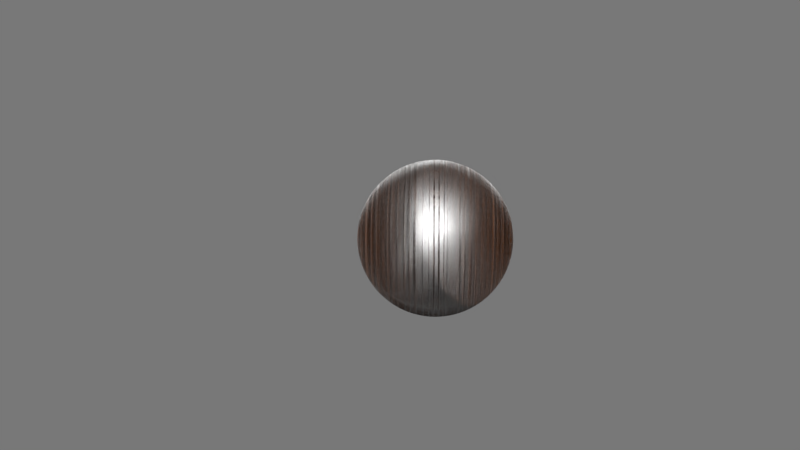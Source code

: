 # Source: Procedural_Wood.blend  (saved by Blender 2.81.16; exported with 4.5.12 LTS)
import bpy
from mathutils import Matrix  # noqa: F401  (used for matrix-valued properties, if any)

bpy.ops.wm.read_factory_settings(use_empty=True)
scene = bpy.context.scene
scene.name = 'Scene'

# ---- collections
col_collection_1 = bpy.data.collections.new('Collection 1'); scene.collection.children.link(col_collection_1)

# ---- materials (node trees are filled in below, after node groups)
mat_wood = bpy.data.materials.new('Wood')
mat_wood.alpha_threshold = 0.0
mat_wood.preview_render_type = 'FLAT'
mat_wood.roughness = 0.5

# ---- node groups
ng_displacement__straight_grain = bpy.data.node_groups.new('Displacement- Straight Grain', 'ShaderNodeTree')
_s = ng_displacement__straight_grain.interface.new_socket(name='Color', in_out='OUTPUT', socket_type='NodeSocketColor')
_s.default_value = (0.0, 0.0, 0.0, 0.0)
_s = ng_displacement__straight_grain.interface.new_socket(name='Scale 1', in_out='INPUT', socket_type='NodeSocketVector')
_s.subtype = 'XYZ'
_s.default_value = (2.5, 0.01, 0.0)
_s = ng_displacement__straight_grain.interface.new_socket(name='Noise 1 Scale', in_out='INPUT', socket_type='NodeSocketFloat')
_s.default_value = 2.0
_s.min_value = -1000.0
_s.max_value = 1000.0
_s = ng_displacement__straight_grain.interface.new_socket(name='Noise 1 Detail', in_out='INPUT', socket_type='NodeSocketFloat')
_s.default_value = 1.8
_s.min_value = 0.0
_s.max_value = 16.0
_s = ng_displacement__straight_grain.interface.new_socket(name='Noise 1 Distortion', in_out='INPUT', socket_type='NodeSocketFloat')
_s.default_value = 10.4
_s.min_value = -1000.0
_s.max_value = 1000.0
_s = ng_displacement__straight_grain.interface.new_socket(name='Invert 1 Fac', in_out='INPUT', socket_type='NodeSocketFloat')
_s.subtype = 'FACTOR'
_s.default_value = 1.0
_s.min_value = 0.0
_s.max_value = 1.0
_s = ng_displacement__straight_grain.interface.new_socket(name='Bright', in_out='INPUT', socket_type='NodeSocketFloat')
_s.min_value = -100.0
_s.max_value = 100.0
_s = ng_displacement__straight_grain.interface.new_socket(name='Contrast', in_out='INPUT', socket_type='NodeSocketFloat')
_s.default_value = 50.0
_s.min_value = -100.0
_s.max_value = 100.0
_s = ng_displacement__straight_grain.interface.new_socket(name='Fac', in_out='INPUT', socket_type='NodeSocketFloat')
_s.subtype = 'FACTOR'
_s.default_value = 0.5
_s.min_value = 0.0
_s.max_value = 1.0
_s = ng_displacement__straight_grain.interface.new_socket(name='Scale', in_out='INPUT', socket_type='NodeSocketVector')
_s.subtype = 'XYZ'
_s.default_value = (33.5, 0.5, -4.4)
_s = ng_displacement__straight_grain.interface.new_socket(name='Scale', in_out='INPUT', socket_type='NodeSocketVector')
_s.subtype = 'XYZ'
_s.default_value = (4.5, 0.5, 0.0)
_s = ng_displacement__straight_grain.interface.new_socket(name='Scale', in_out='INPUT', socket_type='NodeSocketFloat')
_s.default_value = 6.0
_s.min_value = -1000.0
_s.max_value = 1000.0
_s = ng_displacement__straight_grain.interface.new_socket(name='Detail', in_out='INPUT', socket_type='NodeSocketFloat')
_s.default_value = 2.0
_s.min_value = 0.0
_s.max_value = 16.0
_s = ng_displacement__straight_grain.interface.new_socket(name='Distortion', in_out='INPUT', socket_type='NodeSocketFloat')
_s.default_value = 2.9
_s.min_value = -1000.0
_s.max_value = 1000.0
_s = ng_displacement__straight_grain.interface.new_socket(name='Scale', in_out='INPUT', socket_type='NodeSocketFloat')
_s.default_value = 4.0
_s.min_value = -1000.0
_s.max_value = 1000.0
_s = ng_displacement__straight_grain.interface.new_socket(name='Detail', in_out='INPUT', socket_type='NodeSocketFloat')
_s.default_value = 2.0
_s.min_value = 0.0
_s.max_value = 16.0
_s = ng_displacement__straight_grain.interface.new_socket(name='Distortion', in_out='INPUT', socket_type='NodeSocketFloat')
_s.min_value = -1000.0
_s.max_value = 1000.0
_s = ng_displacement__straight_grain.interface.new_socket(name='Fac', in_out='INPUT', socket_type='NodeSocketFloat')
_s.subtype = 'FACTOR'
_s.default_value = 0.5
_s.min_value = 0.0
_s.max_value = 1.0
_N = ng_displacement__straight_grain.nodes; _L = ng_displacement__straight_grain.links
n0 = _N.new('ShaderNodeTexCoord'); n0.name = 'Texture Coordinate.001'; n0.location = (-1170, -46)
n1 = _N.new('ShaderNodeTexNoise'); n1.name = 'Noise Texture.002'; n1.location = (-495, -369)
n2 = _N.new('ShaderNodeRGBToBW'); n2.name = 'RGB to BW.003'; n2.location = (-268, -366)
n3 = _N.new('ShaderNodeMapping'); n3.name = 'Mapping'; n3.location = (-935, 372)
n4 = _N.new('ShaderNodeMapping'); n4.name = 'Mapping.001'; n4.location = (-941, 3)
n5 = _N.new('ShaderNodeMath'); n5.name = 'Math.001'; n5.location = (606, 352)
n5.operation = 'MULTIPLY'
n6 = _N.new('ShaderNodeMix'); n6.name = 'Mix'; n6.location = (907, 171)
n6.width = 112
n6.data_type = 'RGBA'
n7 = _N.new('ShaderNodeValToRGB'); n7.name = 'ColorRamp.001'; n7.location = (103, 466)
while len(n7.color_ramp.elements) > 1: n7.color_ramp.elements.remove(n7.color_ramp.elements[-1])
n7.color_ramp.elements[0].position = 0.0; n7.color_ramp.elements[0].color = (0.0, 0.0, 0.0, 1.0)
_e = n7.color_ramp.elements.new(0.08409); _e.color = (1.0, 1.0, 1.0, 1.0)
_e = n7.color_ramp.elements.new(0.2682); _e.color = (0.1015, 0.1015, 0.1015, 1.0)
_e = n7.color_ramp.elements.new(0.3159); _e.color = (0.2795, 0.2795, 0.2795, 1.0)
_e = n7.color_ramp.elements.new(0.3682); _e.color = (0.187, 0.187, 0.187, 1.0)
_e = n7.color_ramp.elements.new(0.4932); _e.color = (1.0, 1.0, 1.0, 1.0)
_e = n7.color_ramp.elements.new(0.8); _e.color = (0.0, 0.0, 0.0, 1.0)
_e = n7.color_ramp.elements.new(0.8727); _e.color = (0.875, 0.875, 0.875, 1.0)
_e = n7.color_ramp.elements.new(0.9955); _e.color = (0.0, 0.0, 0.0, 1.0)
n8 = _N.new('ShaderNodeRGBToBW'); n8.name = 'RGB to BW'; n8.location = (-259, 387)
n9 = _N.new('ShaderNodeInvert'); n9.name = 'Invert.001'; n9.location = (611, -277)
n10 = _N.new('ShaderNodeValToRGB'); n10.name = 'ColorRamp.003'; n10.location = (125, -256)
n10.width = 238
while len(n10.color_ramp.elements) > 1: n10.color_ramp.elements.remove(n10.color_ramp.elements[-1])
n10.color_ramp.elements[0].position = 0.0; n10.color_ramp.elements[0].color = (0.0, 0.0, 0.0, 1.0)
_e = n10.color_ramp.elements.new(0.05647); _e.color = (0.3125, 0.3125, 0.3125, 1.0)
_e = n10.color_ramp.elements.new(0.1129); _e.color = (0.625, 0.625, 0.625, 1.0)
_e = n10.color_ramp.elements.new(0.156); _e.color = (0.0, 0.0, 0.0, 1.0)
_e = n10.color_ramp.elements.new(0.2301); _e.color = (0.5, 0.5, 0.5, 1.0)
_e = n10.color_ramp.elements.new(0.2959); _e.color = (0.0, 0.0, 0.0, 1.0)
_e = n10.color_ramp.elements.new(0.4864); _e.color = (0.0, 0.0, 0.0, 1.0)
_e = n10.color_ramp.elements.new(0.638); _e.color = (1.0, 1.0, 1.0, 1.0)
_e = n10.color_ramp.elements.new(0.7203); _e.color = (0.0, 0.0, 0.0, 1.0)
_e = n10.color_ramp.elements.new(1.0); _e.color = (0.75, 0.75, 0.75, 1.0)
_e = n10.color_ramp.elements.new(1.0); _e.color = (1.0, 1.0, 1.0, 1.0)
n11 = _N.new('ShaderNodeRGBToBW'); n11.name = 'RGB to BW.001'; n11.location = (-262, -30)
n12 = _N.new('ShaderNodeValToRGB'); n12.name = 'ColorRamp.002'; n12.location = (305, 21)
n12.width = 238
while len(n12.color_ramp.elements) > 1: n12.color_ramp.elements.remove(n12.color_ramp.elements[-1])
n12.color_ramp.elements[0].position = 0.0; n12.color_ramp.elements[0].color = (0.0, 0.0, 0.0, 1.0)
_e = n12.color_ramp.elements.new(0.07625); _e.color = (0.625, 0.625, 0.625, 1.0)
_e = n12.color_ramp.elements.new(0.1606); _e.color = (0.0, 0.0, 0.0, 1.0)
_e = n12.color_ramp.elements.new(0.2301); _e.color = (0.5, 0.5, 0.5, 1.0)
_e = n12.color_ramp.elements.new(0.2959); _e.color = (0.0, 0.0, 0.0, 1.0)
_e = n12.color_ramp.elements.new(0.3719); _e.color = (0.75, 0.75, 0.75, 1.0)
_e = n12.color_ramp.elements.new(0.5644); _e.color = (0.0, 0.0, 0.0, 1.0)
_e = n12.color_ramp.elements.new(0.638); _e.color = (1.0, 1.0, 1.0, 1.0)
_e = n12.color_ramp.elements.new(0.7203); _e.color = (0.0, 0.0, 0.0, 1.0)
_e = n12.color_ramp.elements.new(1.0); _e.color = (1.0, 1.0, 1.0, 1.0)
n13 = _N.new('ShaderNodeMapping'); n13.name = 'Mapping.004'; n13.location = (-948, -372)
n14 = _N.new('NodeGroupOutput'); n14.name = 'Group Output'; n14.location = (1582, 4)
n15 = _N.new('ShaderNodeBrightContrast'); n15.name = 'Bright/Contrast'; n15.location = (888, -191)
n16 = _N.new('ShaderNodeMix'); n16.name = 'Mix.003'; n16.location = (1170, -61)
n16.width = 232
n16.data_type = 'RGBA'
n16.blend_type = 'MULTIPLY'
n17 = _N.new('ShaderNodeTexNoise'); n17.name = 'Noise Texture.001'; n17.location = (-488, -33)
n18 = _N.new('NodeGroupInput'); n18.name = 'Group Input'; n18.location = (-1314, 406)
n19 = _N.new('ShaderNodeTexNoise'); n19.name = 'Noise Texture'; n19.location = (-485, 384)
n20 = _N.new('ShaderNodeMath'); n20.name = 'Math'; n20.location = (0, 0)
n20.hide = True
n20.operation = 'MULTIPLY'
n21 = _N.new('ShaderNodeMath'); n21.name = 'Math.002'; n21.location = (0, 0)
n21.hide = True
n21.operation = 'MULTIPLY'
n22 = _N.new('ShaderNodeMath'); n22.name = 'Math.003'; n22.location = (0, 0)
n22.hide = True
n22.operation = 'MULTIPLY'
_L.new(n3.outputs[0], n19.inputs[0])
_L.new(n19.outputs[1], n8.inputs[0])
_L.new(n4.outputs[0], n17.inputs[0])
_L.new(n17.outputs[1], n11.inputs[0])
_L.new(n11.outputs[0], n5.inputs[1])
_L.new(n8.outputs[0], n7.inputs[0])
_L.new(n7.outputs[0], n5.inputs[0])
_L.new(n5.outputs[0], n6.inputs[6])
_L.new(n11.outputs[0], n12.inputs[0])
_L.new(n12.outputs[0], n6.inputs[7])
_L.new(n13.outputs[0], n1.inputs[0])
_L.new(n1.outputs[1], n2.inputs[0])
_L.new(n2.outputs[0], n10.inputs[0])
_L.new(n10.outputs[0], n9.inputs[1])
_L.new(n9.outputs[0], n15.inputs[0])
_L.new(n15.outputs[0], n16.inputs[7])
_L.new(n16.outputs[2], n14.inputs[0])
_L.new(n6.outputs[2], n16.inputs[6])
_L.new(n0.outputs[3], n4.inputs[0])
_L.new(n0.outputs[3], n3.inputs[0])
_L.new(n0.outputs[3], n13.inputs[0])
_L.new(n18.outputs[0], n13.inputs[3])
_L.new(n18.outputs[1], n1.inputs[2])
_L.new(n18.outputs[2], n1.inputs[3])
_L.new(n18.outputs[4], n9.inputs[0])
_L.new(n18.outputs[5], n15.inputs[1])
_L.new(n18.outputs[6], n15.inputs[2])
_L.new(n18.outputs[7], n16.inputs[0])
_L.new(n18.outputs[8], n4.inputs[3])
_L.new(n18.outputs[9], n3.inputs[3])
_L.new(n18.outputs[10], n17.inputs[2])
_L.new(n18.outputs[11], n17.inputs[3])
_L.new(n18.outputs[13], n19.inputs[2])
_L.new(n18.outputs[14], n19.inputs[3])
_L.new(n18.outputs[16], n6.inputs[0])
_L.new(n18.outputs[3], n20.inputs[0])
_L.new(n20.outputs[0], n1.inputs[8])
_L.new(n18.outputs[12], n21.inputs[0])
_L.new(n21.outputs[0], n17.inputs[8])
_L.new(n18.outputs[15], n22.inputs[0])
_L.new(n22.outputs[0], n19.inputs[8])
n14.is_active_output = True
ng_colour_and_displacment_radial_grain = bpy.data.node_groups.new('Colour and Displacment radial Grain', 'ShaderNodeTree')
_s = ng_colour_and_displacment_radial_grain.interface.new_socket(name='Color', in_out='OUTPUT', socket_type='NodeSocketColor')
_s.default_value = (0.0, 0.0, 0.0, 0.0)
_s = ng_colour_and_displacment_radial_grain.interface.new_socket(name='Scale', in_out='INPUT', socket_type='NodeSocketVector')
_s.subtype = 'XYZ'
_s.default_value = (1.0, 0.2, 0.0)
_s = ng_colour_and_displacment_radial_grain.interface.new_socket(name='Bright', in_out='INPUT', socket_type='NodeSocketFloat')
_s.min_value = -100.0
_s.max_value = 100.0
_s = ng_colour_and_displacment_radial_grain.interface.new_socket(name='Contrast', in_out='INPUT', socket_type='NodeSocketFloat')
_s.default_value = 50.0
_s.min_value = -100.0
_s.max_value = 100.0
_s = ng_colour_and_displacment_radial_grain.interface.new_socket(name='Scale', in_out='INPUT', socket_type='NodeSocketFloat')
_s.default_value = 5.0
_s.min_value = -1000.0
_s.max_value = 1000.0
_s = ng_colour_and_displacment_radial_grain.interface.new_socket(name='Distortion', in_out='INPUT', socket_type='NodeSocketFloat')
_s.default_value = 16.3
_s.min_value = -1000.0
_s.max_value = 1000.0
_s = ng_colour_and_displacment_radial_grain.interface.new_socket(name='Detail', in_out='INPUT', socket_type='NodeSocketFloat')
_s.default_value = 16.0
_s.min_value = 0.0
_s.max_value = 16.0
_s = ng_colour_and_displacment_radial_grain.interface.new_socket(name='Detail Scale', in_out='INPUT', socket_type='NodeSocketFloat')
_s.default_value = -0.5
_s.min_value = -1000.0
_s.max_value = 1000.0
_s = ng_colour_and_displacment_radial_grain.interface.new_socket(name='Scale', in_out='INPUT', socket_type='NodeSocketFloat')
_s.default_value = 20.0
_s.min_value = -1000.0
_s.max_value = 1000.0
_s = ng_colour_and_displacment_radial_grain.interface.new_socket(name='Distortion', in_out='INPUT', socket_type='NodeSocketFloat')
_s.default_value = 16.3
_s.min_value = -1000.0
_s.max_value = 1000.0
_s = ng_colour_and_displacment_radial_grain.interface.new_socket(name='Detail', in_out='INPUT', socket_type='NodeSocketFloat')
_s.default_value = 16.0
_s.min_value = 0.0
_s.max_value = 16.0
_s = ng_colour_and_displacment_radial_grain.interface.new_socket(name='Detail Scale', in_out='INPUT', socket_type='NodeSocketFloat')
_s.default_value = -0.5
_s.min_value = -1000.0
_s.max_value = 1000.0
_N = ng_colour_and_displacment_radial_grain.nodes; _L = ng_colour_and_displacment_radial_grain.links
n0 = _N.new('ShaderNodeValToRGB'); n0.name = 'ColorRamp'; n0.location = (864, 134)
n0.width = 181
while len(n0.color_ramp.elements) > 1: n0.color_ramp.elements.remove(n0.color_ramp.elements[-1])
n0.color_ramp.elements[0].position = 0.0; n0.color_ramp.elements[0].color = (0.03751, 0.01337, 0.004462, 1.0)
_e = n0.color_ramp.elements.new(0.07774); _e.color = (0.03689, 0.0137, 0.004391, 1.0)
_e = n0.color_ramp.elements.new(0.1591); _e.color = (0.03689, 0.0137, 0.004391, 1.0)
_e = n0.color_ramp.elements.new(0.2383); _e.color = (0.1619, 0.05171, 0.01231, 1.0)
_e = n0.color_ramp.elements.new(0.3146); _e.color = (0.03689, 0.0137, 0.004391, 1.0)
_e = n0.color_ramp.elements.new(0.3773); _e.color = (0.2756, 0.08403, 0.01857, 1.0)
_e = n0.color_ramp.elements.new(0.4606); _e.color = (0.03689, 0.0137, 0.004391, 1.0)
_e = n0.color_ramp.elements.new(0.5165); _e.color = (0.162, 0.05127, 0.01229, 1.0)
_e = n0.color_ramp.elements.new(0.581); _e.color = (0.03689, 0.0137, 0.004391, 1.0)
_e = n0.color_ramp.elements.new(0.6368); _e.color = (0.05886, 0.02048, 0.005944, 1.0)
_e = n0.color_ramp.elements.new(0.799); _e.color = (0.03689, 0.0137, 0.004391, 1.0)
_e = n0.color_ramp.elements.new(0.9876); _e.color = (0.0604, 0.02096, 0.006048, 1.0)
n1 = _N.new('ShaderNodeMath'); n1.name = 'Math.002'; n1.location = (643, 82)
n1.operation = 'MODULO'
n2 = _N.new('ShaderNodeTexCoord'); n2.name = 'Texture Coordinate.002'; n2.location = (-864, -47)
n3 = _N.new('ShaderNodeTexWave'); n3.name = 'Wave Texture.001'; n3.location = (-126, -147)
n3.wave_type = 'RINGS'
n3.bands_direction = 'DIAGONAL'
n3.rings_direction = 'SPHERICAL'
n3.inputs[6].default_value = 1.571
n4 = _N.new('NodeGroupOutput'); n4.name = 'Group Output'; n4.location = (1245, 19)
n5 = _N.new('ShaderNodeMapping'); n5.name = 'Mapping.002'; n5.location = (-635, -31)
n5.vector_type = 'VECTOR'
n6 = _N.new('ShaderNodeBrightContrast'); n6.name = 'Bright/Contrast.001'; n6.location = (209, 86)
n7 = _N.new('ShaderNodeTexWave'); n7.name = 'Wave Texture'; n7.location = (-113, 147)
n7.wave_type = 'RINGS'
n7.bands_direction = 'DIAGONAL'
n7.rings_direction = 'SPHERICAL'
n7.inputs[6].default_value = 1.571
n8 = _N.new('NodeGroupInput'); n8.name = 'Group Input'; n8.location = (-1365, 61)
n9 = _N.new('ShaderNodeMath'); n9.name = 'Math'; n9.location = (0, 0)
n9.hide = True
n9.operation = 'MULTIPLY'
n10 = _N.new('ShaderNodeMath'); n10.name = 'Math.001'; n10.location = (0, 0)
n10.hide = True
n10.operation = 'MULTIPLY'
_L.new(n5.outputs[0], n7.inputs[0])
_L.new(n3.outputs[0], n1.inputs[1])
_L.new(n1.outputs[0], n0.inputs[0])
_L.new(n7.outputs[0], n6.inputs[0])
_L.new(n6.outputs[0], n1.inputs[0])
_L.new(n0.outputs[0], n4.inputs[0])
_L.new(n2.outputs[3], n5.inputs[0])
_L.new(n5.outputs[0], n3.inputs[0])
_L.new(n8.outputs[0], n5.inputs[3])
_L.new(n8.outputs[1], n6.inputs[1])
_L.new(n8.outputs[2], n6.inputs[2])
_L.new(n8.outputs[3], n7.inputs[1])
_L.new(n8.outputs[5], n7.inputs[3])
_L.new(n8.outputs[6], n7.inputs[4])
_L.new(n8.outputs[7], n3.inputs[1])
_L.new(n8.outputs[9], n3.inputs[3])
_L.new(n8.outputs[10], n3.inputs[4])
_L.new(n8.outputs[8], n9.inputs[0])
_L.new(n9.outputs[0], n3.inputs[2])
_L.new(n8.outputs[4], n10.inputs[0])
_L.new(n10.outputs[0], n7.inputs[2])
n4.is_active_output = True

# ---- material node trees
mat_wood.use_nodes = True; mat_wood.node_tree.nodes.clear()
_N = mat_wood.node_tree.nodes; _L = mat_wood.node_tree.links
n0 = _N.new('NodeFrame'); n0.name = 'Material'; n0.location = (1101, 1035)
n0.label = 'Material'
n0.width = 973
n1 = _N.new('ShaderNodeOutputMaterial'); n1.name = 'Material Output'; n1.location = (2524, 495)
n2 = _N.new('ShaderNodeMixShader'); n2.name = 'Mix Shader.001'; n2.location = (803, -378)
n3 = _N.new('ShaderNodeBsdfDiffuse'); n3.name = 'Diffuse BSDF'; n3.location = (37, -351)
n3.inputs[1].default_value = 0.35
n4 = _N.new('ShaderNodeRGBCurve'); n4.name = 'RGB Curves'; n4.location = (350, -30)
_c = n4.mapping.curves[3]
while len(_c.points) > 2: _c.points.remove(_c.points[-1])
_c.points[0].location = (0.0, 0.0); _c.points[0].handle_type = 'AUTO'
_c.points[1].location = (0.35909, 0.06875); _c.points[1].handle_type = 'AUTO'
_p = _c.points.new(0.90455, 0.75625); _p.handle_type = 'AUTO'
n4.mapping.update()
n5 = _N.new('ShaderNodeLayerWeight'); n5.name = 'Layer Weight'; n5.location = (42, -162)
n6 = _N.new('ShaderNodeRGBCurve'); n6.name = 'RGB Curves.001'; n6.location = (1075, -343)
_c = n6.mapping.curves[3]
while len(_c.points) > 2: _c.points.remove(_c.points[-1])
_c.points[0].location = (0.01364, 0.59375); _c.points[0].handle_type = 'AUTO'
_c.points[1].location = (0.27727, 0.06875); _c.points[1].handle_type = 'AUTO'
_p = _c.points.new(0.96364, 0.1875); _p.handle_type = 'AUTO'
n6.mapping.update()
n6.inputs[1].default_value = (0.0, 0.0, 0.0, 1.0)
n7 = _N.new('ShaderNodeDisplacement'); n7.name = 'Displacement'; n7.location = (1851, 125)
n7.inputs[1].default_value = 0.0
n7.inputs[2].default_value = 0.1
n8 = _N.new('ShaderNodeMix'); n8.name = 'Mix.001'; n8.location = (1413, -130)
n8.width = 120
n8.data_type = 'RGBA'
n9 = _N.new('ShaderNodeBsdfAnisotropic'); n9.name = 'Glossy BSDF.001'; n9.location = (30, -537)
n9.distribution = 'GGX'
n9.inputs[0].default_value = (0.7149, 0.7149, 0.7149, 1.0)
n9.inputs[1].default_value = 0.3162
n10 = _N.new('ShaderNodeGroup'); n10.name = 'Displacement Straight Grain'; n10.location = (426, -83)
n10.width = 261
n10.node_tree = ng_displacement__straight_grain
n10.inputs[0].default_value = (2.5, 0.01, 0.0)
n10.inputs[1].default_value = 2.0
n10.inputs[2].default_value = 1.8
n10.inputs[3].default_value = 10.4
n10.inputs[4].default_value = 1.0
n10.inputs[5].default_value = 0.0
n10.inputs[6].default_value = 50.0
n10.inputs[7].default_value = 0.5
n10.inputs[8].default_value = (33.5, 0.5, -4.4)
n10.inputs[9].default_value = (4.5, 0.5, 0.0)
n10.inputs[10].default_value = 6.0
n10.inputs[11].default_value = 2.0
n10.inputs[12].default_value = 2.9
n10.inputs[13].default_value = 4.0
n10.inputs[14].default_value = 2.0
n10.inputs[15].default_value = 0.0
n10.inputs[16].default_value = 0.5
n11 = _N.new('ShaderNodeGroup'); n11.name = 'Colour and Displacement Radial Grain'; n11.location = (484, 422)
n11.width = 324
n11.node_tree = ng_colour_and_displacment_radial_grain
n11.inputs[0].default_value = (1.0, 0.2, 0.0)
n11.inputs[1].default_value = 0.0
n11.inputs[2].default_value = 50.0
n11.inputs[3].default_value = 5.0
n11.inputs[4].default_value = 16.3
n11.inputs[5].default_value = 16.0
n11.inputs[6].default_value = -0.5
n11.inputs[7].default_value = 20.0
n11.inputs[8].default_value = 16.3
n11.inputs[9].default_value = 16.0
n11.inputs[10].default_value = -0.5
n2.parent = n0
n3.parent = n0
n4.parent = n0
n5.parent = n0
n9.parent = n0
_L.new(n9.outputs[0], n2.inputs[2])
_L.new(n5.outputs[1], n4.inputs[1])
_L.new(n4.outputs[0], n2.inputs[0])
_L.new(n11.outputs[0], n3.inputs[0])
_L.new(n3.outputs[0], n2.inputs[1])
_L.new(n10.outputs[0], n8.inputs[6])
_L.new(n11.outputs[0], n8.inputs[7])
_L.new(n6.outputs[0], n8.inputs[0])
_L.new(n8.outputs[2], n7.inputs[0])
_L.new(n7.outputs[0], n1.inputs[2])
_L.new(n2.outputs[0], n1.inputs[0])
n1.is_active_output = True

# ---- world
world_world = bpy.data.worlds.new('World'); scene.world = world_world
world_world.use_nodes = True; world_world.node_tree.nodes.clear()
_N = world_world.node_tree.nodes; _L = world_world.node_tree.links
n0 = _N.new('ShaderNodeOutputWorld'); n0.name = 'World Output'; n0.location = (300, 300)
n1 = _N.new('ShaderNodeBackground'); n1.name = 'Background'; n1.location = (-491, 472)
n1.inputs[0].default_value = (0.4672, 0.4672, 0.4672, 1.0)
n1.inputs[1].default_value = 0.4
_L.new(n1.outputs[0], n0.inputs[0])
n0.is_active_output = True
world_world.color = (0.05088, 0.05088, 0.05088)
world_world.use_sun_shadow = False
world_world.sun_shadow_jitter_overblur = 0.0
world_world.cycles.sampling_method = 'MANUAL'

# ---- cameras
cam_camera = bpy.data.cameras.new('Camera')
cam_camera.clip_end = 100.0
cam_camera.lens = 35.0
cam_camera.sensor_width = 32.0
cam_camera.sensor_height = 18.0
cam_camera.ortho_scale = 7.314
cam_camera.dof.focus_distance = 0.0

# ---- lights
light_lamp_004 = bpy.data.lights.new('Lamp.004', 'POINT')
light_lamp_004.transmission_factor = 0.0
light_lamp_004.cutoff_distance = 30.0
light_lamp_004.energy = 400.0
light_lamp_004.shadow_buffer_clip_start = 1.001
light_lamp_004.shadow_soft_size = 1.0
light_lamp_004.shadow_maximum_resolution = 0.006
light_lamp_004.use_absolute_resolution = True
light_lamp_003 = bpy.data.lights.new('Lamp.003', 'POINT')
light_lamp_003.transmission_factor = 0.0
light_lamp_003.cutoff_distance = 30.0
light_lamp_003.energy = 464.1
light_lamp_003.shadow_buffer_clip_start = 1.001
light_lamp_003.shadow_soft_size = 0.1
light_lamp_003.shadow_maximum_resolution = 0.006
light_lamp_003.use_absolute_resolution = True
light_lamp_002 = bpy.data.lights.new('Lamp.002', 'POINT')
light_lamp_002.transmission_factor = 0.0
light_lamp_002.cutoff_distance = 30.0
light_lamp_002.energy = 400.0
light_lamp_002.shadow_buffer_clip_start = 1.001
light_lamp_002.shadow_soft_size = 2.0
light_lamp_002.shadow_maximum_resolution = 0.006
light_lamp_002.use_absolute_resolution = True
light_lamp_001 = bpy.data.lights.new('Lamp.001', 'POINT')
light_lamp_001.transmission_factor = 0.0
light_lamp_001.cutoff_distance = 30.0
light_lamp_001.energy = 400.0
light_lamp_001.shadow_buffer_clip_start = 1.001
light_lamp_001.shadow_soft_size = 2.0
light_lamp_001.shadow_maximum_resolution = 0.006
light_lamp_001.use_absolute_resolution = True

# ---- meshes
me_sphere = bpy.data.meshes.new('Sphere')
me_sphere.from_pydata([(0.03806, 0.1913, 0.9808), (0.07466, 0.3753, 0.9239), (0.1084, 0.5449, 0.8315), (0.1379, 0.6935, 0.7071), (0.1622, 0.8155, 0.5556), (0.1802, 0.9061, 0.3827), (0.1913, 0.9619, 0.1951), (0.1951, 0.9808, 7.55e-08), (0.1913, 0.9619, -0.1951), (0.1802, 0.9061, -0.3827), (0.1622, 0.8155, -0.5556), (0.1379, 0.6935, -0.7071), (0.1084, 0.5449, -0.8315), (0.07466, 0.3753, -0.9239), (0.03806, 0.1913, -0.9808), (0.07466, 0.1802, 0.9808), (0.1464, 0.3536, 0.9239), (0.2126, 0.5133, 0.8315), (0.2706, 0.6533, 0.7071), (0.3182, 0.7682, 0.5556), (0.3536, 0.8536, 0.3827), (0.3753, 0.9061, 0.1951), (0.3827, 0.9239, 7.55e-08), (0.3753, 0.9061, -0.1951), (0.3536, 0.8536, -0.3827), (0.3182, 0.7682, -0.5556), (0.2706, 0.6533, -0.7071), (0.2126, 0.5133, -0.8315), (0.1464, 0.3536, -0.9239), (0.07466, 0.1802, -0.9808), (0.1084, 0.1622, 0.9808), (0.2126, 0.3182, 0.9239), (0.3087, 0.4619, 0.8315), (0.3928, 0.5879, 0.7071), (0.4619, 0.6913, 0.5556), (0.5133, 0.7682, 0.3827), (0.5449, 0.8155, 0.1951), (0.5556, 0.8315, 7.55e-08), (0.5449, 0.8155, -0.1951), (0.5133, 0.7682, -0.3827), (0.4619, 0.6913, -0.5556), (0.3928, 0.5879, -0.7071), (0.3087, 0.4619, -0.8315), (0.2126, 0.3182, -0.9239), (0.1084, 0.1622, -0.9808), (0.1379, 0.1379, 0.9808), (0.2706, 0.2706, 0.9239), (0.3928, 0.3928, 0.8315), (0.5, 0.5, 0.7071), (0.5879, 0.5879, 0.5556), (0.6533, 0.6533, 0.3827), (0.6935, 0.6935, 0.1951), (0.7071, 0.7071, 7.55e-08), (0.6935, 0.6935, -0.1951), (0.6533, 0.6533, -0.3827), (0.5879, 0.5879, -0.5556), (0.5, 0.5, -0.7071), (0.3928, 0.3928, -0.8315), (0.2706, 0.2706, -0.9239), (0.1379, 0.1379, -0.9808), (0.1622, 0.1084, 0.9808), (0.3182, 0.2126, 0.9239), (0.4619, 0.3087, 0.8315), (0.5879, 0.3928, 0.7071), (0.6913, 0.4619, 0.5556), (0.7682, 0.5133, 0.3827), (0.8155, 0.5449, 0.1951), (0.8315, 0.5556, 7.55e-08), (0.8155, 0.5449, -0.1951), (0.7682, 0.5133, -0.3827), (0.6913, 0.4619, -0.5556), (0.5879, 0.3928, -0.7071), (0.4619, 0.3087, -0.8315), (0.3182, 0.2126, -0.9239), (0.1622, 0.1084, -0.9808), (0.0, -3.258e-07, -1.0), (0.1802, 0.07466, 0.9808), (0.3536, 0.1464, 0.9239), (0.5133, 0.2126, 0.8315), (0.6533, 0.2706, 0.7071), (0.7682, 0.3182, 0.5556), (0.8536, 0.3536, 0.3827), (0.9061, 0.3753, 0.1951), (0.9239, 0.3827, 7.55e-08), (0.9061, 0.3753, -0.1951), (0.8536, 0.3536, -0.3827), (0.7682, 0.3182, -0.5556), (0.6533, 0.2706, -0.7071), (0.5133, 0.2126, -0.8315), (0.3536, 0.1464, -0.9239), (0.1802, 0.07466, -0.9808), (0.1913, 0.03806, 0.9808), (0.3753, 0.07466, 0.9239), (0.5449, 0.1084, 0.8315), (0.6935, 0.1379, 0.7071), (0.8155, 0.1622, 0.5556), (0.9061, 0.1802, 0.3827), (0.9619, 0.1913, 0.1951), (0.9808, 0.1951, 7.55e-08), (0.9619, 0.1913, -0.1951), (0.9061, 0.1802, -0.3827), (0.8155, 0.1622, -0.5556), (0.6935, 0.1379, -0.7071), (0.5449, 0.1084, -0.8315), (0.3753, 0.07466, -0.9239), (0.1913, 0.03806, -0.9808), (0.1951, -3.266e-07, 0.9808), (0.3827, -3.192e-07, 0.9239), (0.5556, -3.117e-07, 0.8315), (0.7071, -3.192e-07, 0.7071), (0.8315, -3.341e-07, 0.5556), (0.9239, -2.745e-07, 0.3827), (0.9808, -3.937e-07, 0.1951), (1.0, -3.788e-07, 7.55e-08), (0.9808, -3.937e-07, -0.1951), (0.9239, -2.298e-07, -0.3827), (0.8315, -3.341e-07, -0.5556), (0.7071, -3.192e-07, -0.7071), (0.5556, -3.415e-07, -0.8315), (0.3827, -3.043e-07, -0.9239), (0.1951, -3.08e-07, -0.9808), (0.1913, -0.03806, 0.9808), (0.3753, -0.07466, 0.9239), (0.5449, -0.1084, 0.8315), (0.6935, -0.138, 0.7071), (0.8155, -0.1622, 0.5556), (0.9061, -0.1802, 0.3827), (0.9619, -0.1913, 0.1951), (0.9808, -0.1951, 7.55e-08), (0.9619, -0.1913, -0.1951), (0.9061, -0.1802, -0.3827), (0.8155, -0.1622, -0.5556), (0.6935, -0.138, -0.7071), (0.5449, -0.1084, -0.8315), (0.3753, -0.07466, -0.9239), (0.1913, -0.03806, -0.9808), (0.1802, -0.07466, 0.9808), (0.3536, -0.1464, 0.9239), (0.5133, -0.2126, 0.8315), (0.6533, -0.2706, 0.7071), (0.7682, -0.3182, 0.5556), (0.8536, -0.3536, 0.3827), (0.9061, -0.3753, 0.1951), (0.9239, -0.3827, 7.55e-08), (0.9061, -0.3753, -0.1951), (0.8536, -0.3536, -0.3827), (0.7682, -0.3182, -0.5556), (0.6533, -0.2706, -0.7071), (0.5133, -0.2126, -0.8315), (0.3536, -0.1464, -0.9239), (0.1802, -0.07466, -0.9808), (0.1622, -0.1084, 0.9808), (0.3182, -0.2126, 0.9239), (0.4619, -0.3087, 0.8315), (0.5879, -0.3928, 0.7071), (0.6913, -0.4619, 0.5556), (0.7682, -0.5133, 0.3827), (0.8155, -0.5449, 0.1951), (0.8315, -0.5556, 7.55e-08), (0.8155, -0.5449, -0.1951), (0.7682, -0.5133, -0.3827), (0.6913, -0.4619, -0.5556), (0.5879, -0.3928, -0.7071), (0.4619, -0.3087, -0.8315), (0.3182, -0.2126, -0.9239), (0.1622, -0.1084, -0.9808), (0.1379, -0.138, 0.9808), (0.2706, -0.2706, 0.9239), (0.3928, -0.3928, 0.8315), (0.5, -0.5, 0.7071), (0.5879, -0.5879, 0.5556), (0.6533, -0.6533, 0.3827), (0.6935, -0.6935, 0.1951), (0.7071, -0.7071, 7.55e-08), (0.6935, -0.6935, -0.1951), (0.6533, -0.6533, -0.3827), (0.5879, -0.5879, -0.5556), (0.5, -0.5, -0.7071), (0.3928, -0.3928, -0.8315), (0.2706, -0.2706, -0.9239), (0.1379, -0.138, -0.9808), (0.1084, -0.1622, 0.9808), (0.2126, -0.3182, 0.9239), (0.3087, -0.4619, 0.8315), (0.3928, -0.5879, 0.7071), (0.4619, -0.6913, 0.5556), (0.5133, -0.7682, 0.3827), (0.5449, -0.8155, 0.1951), (0.5556, -0.8315, 7.55e-08), (0.5449, -0.8155, -0.1951), (0.5133, -0.7682, -0.3827), (0.4619, -0.6913, -0.5556), (0.3928, -0.5879, -0.7071), (0.3087, -0.4619, -0.8315), (0.2126, -0.3182, -0.9239), (0.1084, -0.1622, -0.9808), (0.07466, -0.1802, 0.9808), (0.1464, -0.3536, 0.9239), (0.2126, -0.5133, 0.8315), (0.2706, -0.6533, 0.7071), (0.3182, -0.7682, 0.5556), (0.3536, -0.8536, 0.3827), (0.3753, -0.9061, 0.1951), (0.3827, -0.9239, 7.55e-08), (0.3753, -0.9061, -0.1951), (0.3536, -0.8536, -0.3827), (0.3182, -0.7682, -0.5556), (0.2706, -0.6533, -0.7071), (0.2126, -0.5133, -0.8315), (0.1464, -0.3536, -0.9239), (0.07466, -0.1802, -0.9808), (0.03806, -0.1913, 0.9808), (0.07466, -0.3753, 0.9239), (0.1084, -0.5449, 0.8315), (0.1379, -0.6935, 0.7071), (0.1622, -0.8155, 0.5556), (0.1802, -0.9061, 0.3827), (0.1913, -0.9619, 0.1951), (0.1951, -0.9808, 7.55e-08), (0.1913, -0.9619, -0.1951), (0.1802, -0.9061, -0.3827), (0.1622, -0.8155, -0.5556), (0.1379, -0.6935, -0.7071), (0.1084, -0.5449, -0.8315), (0.07466, -0.3753, -0.9239), (0.03806, -0.1913, -0.9808), (-7.212e-09, -0.1951, 0.9808), (4.122e-08, -0.3827, 0.9239), (2.632e-08, -0.5556, 0.8315), (-2.584e-08, -0.7071, 0.7071), (-8.544e-08, -0.8315, 0.5556), (6.357e-08, -0.9239, 0.3827), (-8.544e-08, -0.9808, 0.1951), (-1.003e-07, -1.0, 7.55e-08), (-8.544e-08, -0.9808, -0.1951), (6.357e-08, -0.9239, -0.3827), (-8.544e-08, -0.8315, -0.5556), (-2.584e-08, -0.7071, -0.7071), (-1.094e-08, -0.5556, -0.8315), (3.964e-09, -0.3827, -0.9239), (3.964e-09, -0.1951, -0.9808), (-0.03806, -0.1913, 0.9808), (-0.07466, -0.3753, 0.9239), (-0.1084, -0.5449, 0.8315), (-0.1379, -0.6935, 0.7071), (-0.1622, -0.8155, 0.5556), (-0.1802, -0.9061, 0.3827), (-0.1913, -0.9619, 0.1951), (-0.1951, -0.9808, 7.55e-08), (-0.1913, -0.9619, -0.1951), (-0.1802, -0.9061, -0.3827), (-0.1622, -0.8155, -0.5556), (-0.1379, -0.6935, -0.7071), (-0.1084, -0.5449, -0.8315), (-0.07466, -0.3753, -0.9239), (-0.03806, -0.1913, -0.9808), (-0.07466, -0.1802, 0.9808), (-0.1464, -0.3536, 0.9239), (-0.2126, -0.5133, 0.8315), (-0.2706, -0.6533, 0.7071), (-0.3182, -0.7682, 0.5556), (-0.3536, -0.8536, 0.3827), (-0.3753, -0.9061, 0.1951), (-0.3827, -0.9239, 7.55e-08), (-0.3753, -0.9061, -0.1951), (-0.3536, -0.8536, -0.3827), (-0.3182, -0.7682, -0.5556), (-0.2706, -0.6533, -0.7071), (-0.2126, -0.5133, -0.8315), (-0.1464, -0.3536, -0.9239), (-0.07466, -0.1802, -0.9808), (-1.81e-07, -5.968e-07, 1.0), (-0.1084, -0.1622, 0.9808), (-0.2126, -0.3182, 0.9239), (-0.3087, -0.4619, 0.8315), (-0.3928, -0.5879, 0.7071), (-0.4619, -0.6913, 0.5556), (-0.5133, -0.7682, 0.3827), (-0.5449, -0.8155, 0.1951), (-0.5556, -0.8315, 7.55e-08), (-0.5449, -0.8155, -0.1951), (-0.5133, -0.7682, -0.3827), (-0.4619, -0.6913, -0.5556), (-0.3928, -0.5879, -0.7071), (-0.3087, -0.4619, -0.8315), (-0.2126, -0.3182, -0.9239), (-0.1084, -0.1622, -0.9808), (-0.1379, -0.138, 0.9808), (-0.2706, -0.2706, 0.9239), (-0.3928, -0.3928, 0.8315), (-0.5, -0.5, 0.7071), (-0.5879, -0.5879, 0.5556), (-0.6533, -0.6533, 0.3827), (-0.6935, -0.6935, 0.1951), (-0.7071, -0.7071, 7.55e-08), (-0.6935, -0.6935, -0.1951), (-0.6533, -0.6533, -0.3827), (-0.5879, -0.5879, -0.5556), (-0.5, -0.5, -0.7071), (-0.3928, -0.3928, -0.8315), (-0.2706, -0.2706, -0.9239), (-0.1379, -0.1379, -0.9808), (-0.1622, -0.1084, 0.9808), (-0.3182, -0.2126, 0.9239), (-0.4619, -0.3087, 0.8315), (-0.5879, -0.3928, 0.7071), (-0.6913, -0.4619, 0.5556), (-0.7682, -0.5133, 0.3827), (-0.8155, -0.5449, 0.1951), (-0.8315, -0.5556, 7.55e-08), (-0.8155, -0.5449, -0.1951), (-0.7682, -0.5133, -0.3827), (-0.6913, -0.4619, -0.5556), (-0.5879, -0.3928, -0.7071), (-0.4619, -0.3087, -0.8315), (-0.3182, -0.2126, -0.9239), (-0.1622, -0.1084, -0.9808), (-0.1802, -0.07466, 0.9808), (-0.3536, -0.1464, 0.9239), (-0.5133, -0.2126, 0.8315), (-0.6533, -0.2706, 0.7071), (-0.7682, -0.3182, 0.5556), (-0.8536, -0.3536, 0.3827), (-0.9061, -0.3753, 0.1951), (-0.9239, -0.3827, 7.55e-08), (-0.9061, -0.3753, -0.1951), (-0.8536, -0.3536, -0.3827), (-0.7682, -0.3182, -0.5556), (-0.6533, -0.2706, -0.7071), (-0.5133, -0.2126, -0.8315), (-0.3536, -0.1464, -0.9239), (-0.1802, -0.07466, -0.9808), (-0.1913, -0.03806, 0.9808), (-0.3753, -0.07466, 0.9239), (-0.5449, -0.1084, 0.8315), (-0.6935, -0.1379, 0.7071), (-0.8155, -0.1622, 0.5556), (-0.9061, -0.1802, 0.3827), (-0.9619, -0.1913, 0.1951), (-0.9808, -0.1951, 7.55e-08), (-0.9619, -0.1913, -0.1951), (-0.9061, -0.1802, -0.3827), (-0.8155, -0.1622, -0.5556), (-0.6935, -0.1379, -0.7071), (-0.5449, -0.1084, -0.8315), (-0.3753, -0.07466, -0.9239), (-0.1913, -0.03806, -0.9808), (-0.1951, -3.117e-07, 0.9808), (-0.3827, -2.819e-07, 0.9239), (-0.5556, -2.819e-07, 0.8315), (-0.7071, -1.851e-07, 0.7071), (-0.8315, -1.404e-07, 0.5556), (-0.9239, -3.192e-07, 0.3827), (-0.9808, -9.567e-08, 0.1951), (-1.0, -1.404e-07, 7.55e-08), (-0.9808, -9.567e-08, -0.1951), (-0.9239, -3.192e-07, -0.3827), (-0.8315, -1.404e-07, -0.5556), (-0.7071, -1.851e-07, -0.7071), (-0.5556, -2.596e-07, -0.8315), (-0.3827, -2.521e-07, -0.9239), (-0.1951, -3.155e-07, -0.9808), (-0.1913, 0.03806, 0.9808), (-0.3753, 0.07466, 0.9239), (-0.5449, 0.1084, 0.8315), (-0.6935, 0.1379, 0.7071), (-0.8155, 0.1622, 0.5556), (-0.9061, 0.1802, 0.3827), (-0.9619, 0.1913, 0.1951), (-0.9808, 0.1951, 7.55e-08), (-0.9619, 0.1913, -0.1951), (-0.9061, 0.1802, -0.3827), (-0.8155, 0.1622, -0.5556), (-0.6935, 0.1379, -0.7071), (-0.5449, 0.1084, -0.8315), (-0.3753, 0.07466, -0.9239), (-0.1913, 0.03806, -0.9808), (-0.1802, 0.07466, 0.9808), (-0.3536, 0.1464, 0.9239), (-0.5133, 0.2126, 0.8315), (-0.6533, 0.2706, 0.7071), (-0.7682, 0.3182, 0.5556), (-0.8536, 0.3536, 0.3827), (-0.9061, 0.3753, 0.1951), (-0.9239, 0.3827, 7.55e-08), (-0.9061, 0.3753, -0.1951), (-0.8536, 0.3536, -0.3827), (-0.7682, 0.3182, -0.5556), (-0.6533, 0.2706, -0.7071), (-0.5133, 0.2126, -0.8315), (-0.3536, 0.1464, -0.9239), (-0.1802, 0.07466, -0.9808), (-0.1622, 0.1084, 0.9808), (-0.3182, 0.2126, 0.9239), (-0.4619, 0.3087, 0.8315), (-0.5879, 0.3928, 0.7071), (-0.6913, 0.4619, 0.5556), (-0.7682, 0.5133, 0.3827), (-0.8155, 0.5449, 0.1951), (-0.8315, 0.5556, 7.55e-08), (-0.8155, 0.5449, -0.1951), (-0.7682, 0.5133, -0.3827), (-0.6913, 0.4619, -0.5556), (-0.5879, 0.3928, -0.7071), (-0.4619, 0.3087, -0.8315), (-0.3182, 0.2126, -0.9239), (-0.1622, 0.1084, -0.9808), (-0.1379, 0.1379, 0.9808), (-0.2706, 0.2706, 0.9239), (-0.3928, 0.3928, 0.8315), (-0.5, 0.5, 0.7071), (-0.5879, 0.5879, 0.5556), (-0.6533, 0.6533, 0.3827), (-0.6935, 0.6935, 0.1951), (-0.7071, 0.7071, 7.55e-08), (-0.6935, 0.6935, -0.1951), (-0.6533, 0.6533, -0.3827), (-0.5879, 0.5879, -0.5556), (-0.5, 0.5, -0.7071), (-0.3928, 0.3928, -0.8315), (-0.2706, 0.2706, -0.9239), (-0.1379, 0.1379, -0.9808), (-0.1084, 0.1622, 0.9808), (-0.2126, 0.3182, 0.9239), (-0.3087, 0.4619, 0.8315), (-0.3928, 0.5879, 0.7071), (-0.4619, 0.6913, 0.5556), (-0.5133, 0.7682, 0.3827), (-0.5449, 0.8155, 0.1951), (-0.5556, 0.8315, 7.55e-08), (-0.5449, 0.8155, -0.1951), (-0.5133, 0.7682, -0.3827), (-0.4619, 0.6913, -0.5556), (-0.3928, 0.5879, -0.7071), (-0.3087, 0.4619, -0.8315), (-0.2126, 0.3182, -0.9239), (-0.1084, 0.1622, -0.9808), (-0.07466, 0.1802, 0.9808), (-0.1464, 0.3536, 0.9239), (-0.2126, 0.5133, 0.8315), (-0.2706, 0.6533, 0.7071), (-0.3182, 0.7682, 0.5556), (-0.3536, 0.8536, 0.3827), (-0.3753, 0.9061, 0.1951), (-0.3827, 0.9239, 7.55e-08), (-0.3753, 0.9061, -0.1951), (-0.3536, 0.8536, -0.3827), (-0.3182, 0.7682, -0.5556), (-0.2706, 0.6533, -0.7071), (-0.2126, 0.5133, -0.8315), (-0.1464, 0.3536, -0.9239), (-0.07466, 0.1802, -0.9808), (-0.03806, 0.1913, 0.9808), (-0.07466, 0.3753, 0.9239), (-0.1084, 0.5449, 0.8315), (-0.1379, 0.6935, 0.7071), (-0.1622, 0.8155, 0.5556), (-0.1802, 0.9061, 0.3827), (-0.1913, 0.9619, 0.1951), (-0.1951, 0.9808, 7.55e-08), (-0.1913, 0.9619, -0.1951), (-0.1802, 0.9061, -0.3827), (-0.1622, 0.8155, -0.5556), (-0.1379, 0.6935, -0.7071), (-0.1084, 0.5449, -0.8315), (-0.07466, 0.3753, -0.9239), (-0.03806, 0.1913, -0.9808), (3.749e-08, 0.1951, 0.9808), (7.847e-08, 0.3827, 0.9239), (1.083e-07, 0.5556, 0.8315), (1.53e-07, 0.7071, 0.7071), (2.722e-07, 0.8315, 0.5556), (6.357e-08, 0.9239, 0.3827), (2.573e-07, 0.9808, 0.1951), (2.722e-07, 1.0, 7.55e-08), (2.573e-07, 0.9808, -0.1951), (6.357e-08, 0.9239, -0.3827), (2.722e-07, 0.8315, -0.5556), (1.53e-07, 0.7071, -0.7071), (1.232e-07, 0.5556, -0.8315), (7.847e-08, 0.3827, -0.9239), (1.514e-08, 0.1951, -0.9808)], [], [(471, 470, 3, 4), (479, 478, 11, 12), (472, 471, 4, 5), (480, 479, 12, 13), (473, 472, 5, 6), (481, 480, 13, 14), (474, 473, 6, 7), (467, 271, 0), (75, 481, 14), (475, 474, 7, 8), (468, 467, 0, 1), (476, 475, 8, 9), (469, 468, 1, 2), (477, 476, 9, 10), (470, 469, 2, 3), (478, 477, 10, 11), (10, 9, 24, 25), (3, 2, 17, 18), (11, 10, 25, 26), (4, 3, 18, 19), (12, 11, 26, 27), (5, 4, 19, 20), (13, 12, 27, 28), (6, 5, 20, 21), (14, 13, 28, 29), (7, 6, 21, 22), (0, 271, 15), (75, 14, 29), (8, 7, 22, 23), (1, 0, 15, 16), (9, 8, 23, 24), (2, 1, 16, 17), (29, 28, 43, 44), (22, 21, 36, 37), (15, 271, 30), (75, 29, 44), (23, 22, 37, 38), (16, 15, 30, 31), (24, 23, 38, 39), (17, 16, 31, 32), (25, 24, 39, 40), (18, 17, 32, 33), (26, 25, 40, 41), (19, 18, 33, 34), (27, 26, 41, 42), (20, 19, 34, 35), (28, 27, 42, 43), (21, 20, 35, 36), (41, 40, 55, 56), (34, 33, 48, 49), (42, 41, 56, 57), (35, 34, 49, 50), (43, 42, 57, 58), (36, 35, 50, 51), (44, 43, 58, 59), (37, 36, 51, 52), (30, 271, 45), (75, 44, 59), (38, 37, 52, 53), (31, 30, 45, 46), (39, 38, 53, 54), (32, 31, 46, 47), (40, 39, 54, 55), (33, 32, 47, 48), (45, 271, 60), (75, 59, 74), (53, 52, 67, 68), (46, 45, 60, 61), (54, 53, 68, 69), (47, 46, 61, 62), (55, 54, 69, 70), (48, 47, 62, 63), (56, 55, 70, 71), (49, 48, 63, 64), (57, 56, 71, 72), (50, 49, 64, 65), (58, 57, 72, 73), (51, 50, 65, 66), (59, 58, 73, 74), (52, 51, 66, 67), (64, 63, 79, 80), (72, 71, 87, 88), (65, 64, 80, 81), (73, 72, 88, 89), (66, 65, 81, 82), (74, 73, 89, 90), (67, 66, 82, 83), (60, 271, 76), (75, 74, 90), (68, 67, 83, 84), (61, 60, 76, 77), (69, 68, 84, 85), (62, 61, 77, 78), (70, 69, 85, 86), (63, 62, 78, 79), (71, 70, 86, 87), (84, 83, 98, 99), (77, 76, 91, 92), (85, 84, 99, 100), (78, 77, 92, 93), (86, 85, 100, 101), (79, 78, 93, 94), (87, 86, 101, 102), (80, 79, 94, 95), (88, 87, 102, 103), (81, 80, 95, 96), (89, 88, 103, 104), (82, 81, 96, 97), (90, 89, 104, 105), (83, 82, 97, 98), (76, 271, 91), (75, 90, 105), (103, 102, 117, 118), (96, 95, 110, 111), (104, 103, 118, 119), (97, 96, 111, 112), (105, 104, 119, 120), (98, 97, 112, 113), (91, 271, 106), (75, 105, 120), (99, 98, 113, 114), (92, 91, 106, 107), (100, 99, 114, 115), (93, 92, 107, 108), (101, 100, 115, 116), (94, 93, 108, 109), (102, 101, 116, 117), (95, 94, 109, 110), (107, 106, 121, 122), (115, 114, 129, 130), (108, 107, 122, 123), (116, 115, 130, 131), (109, 108, 123, 124), (117, 116, 131, 132), (110, 109, 124, 125), (118, 117, 132, 133), (111, 110, 125, 126), (119, 118, 133, 134), (112, 111, 126, 127), (120, 119, 134, 135), (113, 112, 127, 128), (106, 271, 121), (75, 120, 135), (114, 113, 128, 129), (126, 125, 140, 141), (134, 133, 148, 149), (127, 126, 141, 142), (135, 134, 149, 150), (128, 127, 142, 143), (121, 271, 136), (75, 135, 150), (129, 128, 143, 144), (122, 121, 136, 137), (130, 129, 144, 145), (123, 122, 137, 138), (131, 130, 145, 146), (124, 123, 138, 139), (132, 131, 146, 147), (125, 124, 139, 140), (133, 132, 147, 148), (145, 144, 159, 160), (138, 137, 152, 153), (146, 145, 160, 161), (139, 138, 153, 154), (147, 146, 161, 162), (140, 139, 154, 155), (148, 147, 162, 163), (141, 140, 155, 156), (149, 148, 163, 164), (142, 141, 156, 157), (150, 149, 164, 165), (143, 142, 157, 158), (136, 271, 151), (75, 150, 165), (144, 143, 158, 159), (137, 136, 151, 152), (164, 163, 178, 179), (157, 156, 171, 172), (165, 164, 179, 180), (158, 157, 172, 173), (151, 271, 166), (75, 165, 180), (159, 158, 173, 174), (152, 151, 166, 167), (160, 159, 174, 175), (153, 152, 167, 168), (161, 160, 175, 176), (154, 153, 168, 169), (162, 161, 176, 177), (155, 154, 169, 170), (163, 162, 177, 178), (156, 155, 170, 171), (176, 175, 190, 191), (169, 168, 183, 184), (177, 176, 191, 192), (170, 169, 184, 185), (178, 177, 192, 193), (171, 170, 185, 186), (179, 178, 193, 194), (172, 171, 186, 187), (180, 179, 194, 195), (173, 172, 187, 188), (166, 271, 181), (75, 180, 195), (174, 173, 188, 189), (167, 166, 181, 182), (175, 174, 189, 190), (168, 167, 182, 183), (195, 194, 209, 210), (188, 187, 202, 203), (181, 271, 196), (75, 195, 210), (189, 188, 203, 204), (182, 181, 196, 197), (190, 189, 204, 205), (183, 182, 197, 198), (191, 190, 205, 206), (184, 183, 198, 199), (192, 191, 206, 207), (185, 184, 199, 200), (193, 192, 207, 208), (186, 185, 200, 201), (194, 193, 208, 209), (187, 186, 201, 202), (199, 198, 213, 214), (207, 206, 221, 222), (200, 199, 214, 215), (208, 207, 222, 223), (201, 200, 215, 216), (209, 208, 223, 224), (202, 201, 216, 217), (210, 209, 224, 225), (203, 202, 217, 218), (196, 271, 211), (75, 210, 225), (204, 203, 218, 219), (197, 196, 211, 212), (205, 204, 219, 220), (198, 197, 212, 213), (206, 205, 220, 221), (218, 217, 232, 233), (211, 271, 226), (75, 225, 240), (219, 218, 233, 234), (212, 211, 226, 227), (220, 219, 234, 235), (213, 212, 227, 228), (221, 220, 235, 236), (214, 213, 228, 229), (222, 221, 236, 237), (215, 214, 229, 230), (223, 222, 237, 238), (216, 215, 230, 231), (224, 223, 238, 239), (217, 216, 231, 232), (225, 224, 239, 240), (237, 236, 251, 252), (230, 229, 244, 245), (238, 237, 252, 253), (231, 230, 245, 246), (239, 238, 253, 254), (232, 231, 246, 247), (240, 239, 254, 255), (233, 232, 247, 248), (226, 271, 241), (75, 240, 255), (234, 233, 248, 249), (227, 226, 241, 242), (235, 234, 249, 250), (228, 227, 242, 243), (236, 235, 250, 251), (229, 228, 243, 244), (241, 271, 256), (75, 255, 270), (249, 248, 263, 264), (242, 241, 256, 257), (250, 249, 264, 265), (243, 242, 257, 258), (251, 250, 265, 266), (244, 243, 258, 259), (252, 251, 266, 267), (245, 244, 259, 260), (253, 252, 267, 268), (246, 245, 260, 261), (254, 253, 268, 269), (247, 246, 261, 262), (255, 254, 269, 270), (248, 247, 262, 263), (260, 259, 275, 276), (268, 267, 283, 284), (261, 260, 276, 277), (269, 268, 284, 285), (262, 261, 277, 278), (270, 269, 285, 286), (263, 262, 278, 279), (256, 271, 272), (75, 270, 286), (264, 263, 279, 280), (257, 256, 272, 273), (265, 264, 280, 281), (258, 257, 273, 274), (266, 265, 281, 282), (259, 258, 274, 275), (267, 266, 282, 283), (280, 279, 294, 295), (273, 272, 287, 288), (281, 280, 295, 296), (274, 273, 288, 289), (282, 281, 296, 297), (275, 274, 289, 290), (283, 282, 297, 298), (276, 275, 290, 291), (284, 283, 298, 299), (277, 276, 291, 292), (285, 284, 299, 300), (278, 277, 292, 293), (286, 285, 300, 301), (279, 278, 293, 294), (272, 271, 287), (75, 286, 301), (299, 298, 313, 314), (292, 291, 306, 307), (300, 299, 314, 315), (293, 292, 307, 308), (301, 300, 315, 316), (294, 293, 308, 309), (287, 271, 302), (75, 301, 316), (295, 294, 309, 310), (288, 287, 302, 303), (296, 295, 310, 311), (289, 288, 303, 304), (297, 296, 311, 312), (290, 289, 304, 305), (298, 297, 312, 313), (291, 290, 305, 306), (311, 310, 325, 326), (304, 303, 318, 319), (312, 311, 326, 327), (305, 304, 319, 320), (313, 312, 327, 328), (306, 305, 320, 321), (314, 313, 328, 329), (307, 306, 321, 322), (315, 314, 329, 330), (308, 307, 322, 323), (316, 315, 330, 331), (309, 308, 323, 324), (302, 271, 317), (75, 316, 331), (310, 309, 324, 325), (303, 302, 317, 318), (330, 329, 344, 345), (323, 322, 337, 338), (331, 330, 345, 346), (324, 323, 338, 339), (317, 271, 332), (75, 331, 346), (325, 324, 339, 340), (318, 317, 332, 333), (326, 325, 340, 341), (319, 318, 333, 334), (327, 326, 341, 342), (320, 319, 334, 335), (328, 327, 342, 343), (321, 320, 335, 336), (329, 328, 343, 344), (322, 321, 336, 337), (334, 333, 348, 349), (342, 341, 356, 357), (335, 334, 349, 350), (343, 342, 357, 358), (336, 335, 350, 351), (344, 343, 358, 359), (337, 336, 351, 352), (345, 344, 359, 360), (338, 337, 352, 353), (346, 345, 360, 361), (339, 338, 353, 354), (332, 271, 347), (75, 346, 361), (340, 339, 354, 355), (333, 332, 347, 348), (341, 340, 355, 356), (353, 352, 367, 368), (361, 360, 375, 376), (354, 353, 368, 369), (347, 271, 362), (75, 361, 376), (355, 354, 369, 370), (348, 347, 362, 363), (356, 355, 370, 371), (349, 348, 363, 364), (357, 356, 371, 372), (350, 349, 364, 365), (358, 357, 372, 373), (351, 350, 365, 366), (359, 358, 373, 374), (352, 351, 366, 367), (360, 359, 374, 375), (372, 371, 386, 387), (365, 364, 379, 380), (373, 372, 387, 388), (366, 365, 380, 381), (374, 373, 388, 389), (367, 366, 381, 382), (375, 374, 389, 390), (368, 367, 382, 383), (376, 375, 390, 391), (369, 368, 383, 384), (362, 271, 377), (75, 376, 391), (370, 369, 384, 385), (363, 362, 377, 378), (371, 370, 385, 386), (364, 363, 378, 379), (391, 390, 405, 406), (384, 383, 398, 399), (377, 271, 392), (75, 391, 406), (385, 384, 399, 400), (378, 377, 392, 393), (386, 385, 400, 401), (379, 378, 393, 394), (387, 386, 401, 402), (380, 379, 394, 395), (388, 387, 402, 403), (381, 380, 395, 396), (389, 388, 403, 404), (382, 381, 396, 397), (390, 389, 404, 405), (383, 382, 397, 398), (395, 394, 409, 410), (403, 402, 417, 418), (396, 395, 410, 411), (404, 403, 418, 419), (397, 396, 411, 412), (405, 404, 419, 420), (398, 397, 412, 413), (406, 405, 420, 421), (399, 398, 413, 414), (392, 271, 407), (75, 406, 421), (400, 399, 414, 415), (393, 392, 407, 408), (401, 400, 415, 416), (394, 393, 408, 409), (402, 401, 416, 417), (414, 413, 428, 429), (407, 271, 422), (75, 421, 436), (415, 414, 429, 430), (408, 407, 422, 423), (416, 415, 430, 431), (409, 408, 423, 424), (417, 416, 431, 432), (410, 409, 424, 425), (418, 417, 432, 433), (411, 410, 425, 426), (419, 418, 433, 434), (412, 411, 426, 427), (420, 419, 434, 435), (413, 412, 427, 428), (421, 420, 435, 436), (433, 432, 447, 448), (426, 425, 440, 441), (434, 433, 448, 449), (427, 426, 441, 442), (435, 434, 449, 450), (428, 427, 442, 443), (436, 435, 450, 451), (429, 428, 443, 444), (422, 271, 437), (75, 436, 451), (430, 429, 444, 445), (423, 422, 437, 438), (431, 430, 445, 446), (424, 423, 438, 439), (432, 431, 446, 447), (425, 424, 439, 440), (75, 451, 466), (445, 444, 459, 460), (438, 437, 452, 453), (446, 445, 460, 461), (439, 438, 453, 454), (447, 446, 461, 462), (440, 439, 454, 455), (448, 447, 462, 463), (441, 440, 455, 456), (449, 448, 463, 464), (442, 441, 456, 457), (450, 449, 464, 465), (443, 442, 457, 458), (451, 450, 465, 466), (444, 443, 458, 459), (437, 271, 452), (464, 463, 478, 479), (457, 456, 471, 472), (465, 464, 479, 480), (458, 457, 472, 473), (466, 465, 480, 481), (459, 458, 473, 474), (452, 271, 467), (75, 466, 481), (460, 459, 474, 475), (453, 452, 467, 468), (461, 460, 475, 476), (454, 453, 468, 469), (462, 461, 476, 477), (455, 454, 469, 470), (463, 462, 477, 478), (456, 455, 470, 471)])
me_sphere.polygons.foreach_set('use_smooth', [True] * 512)
me_sphere.materials.append(mat_wood)
me_sphere.use_remesh_preserve_volume = False
me_sphere.use_remesh_preserve_attributes = False
me_sphere.use_mirror_vertex_groups = False
me_sphere.update()

# ---- objects
ob_sphere = bpy.data.objects.new('Sphere', me_sphere)
ob_lamp_003 = bpy.data.objects.new('Lamp.003', light_lamp_004)
ob_lamp_000 = bpy.data.objects.new('Lamp.000', light_lamp_003)
ob_lamp_002 = bpy.data.objects.new('Lamp.002', light_lamp_002)
ob_lamp_001 = bpy.data.objects.new('Lamp.001', light_lamp_001)
ob_camera = bpy.data.objects.new('Camera', cam_camera)

# ---- transforms, parenting, visibility, modifiers, constraints
ob_sphere.location = (0.2462, 1.84, 1.378)
ob_sphere.lineart.crease_threshold = 0.0
_m = ob_sphere.modifiers.new('Subsurf', 'SUBSURF')
_m.uv_smooth = 'PRESERVE_CORNERS'
_m.quality = 2
_m.levels = 2
_m.show_only_control_edges = False
ob_lamp_003.location = (-2.124, 0.5925, 2.458)
ob_lamp_003.rotation_euler = (0.6503, 0.05522, 1.866)
ob_lamp_003.lock_rotations_4d = False
ob_lamp_003.empty_display_type = 'ARROWS'
ob_lamp_003.color = (0.0, 0.0, 0.0, 0.0)
ob_lamp_003.lineart.crease_threshold = 0.0
ob_lamp_000.location = (2.723, 0.5925, 2.458)
ob_lamp_000.rotation_euler = (0.6503, 0.05522, 1.866)
ob_lamp_000.lock_rotations_4d = False
ob_lamp_000.empty_display_type = 'ARROWS'
ob_lamp_000.color = (0.0, 0.0, 0.0, 0.0)
ob_lamp_000.lineart.crease_threshold = 0.0
ob_lamp_002.location = (2.375, 8.239, 2.458)
ob_lamp_002.rotation_euler = (0.6503, 0.05522, 1.866)
ob_lamp_002.lock_rotations_4d = False
ob_lamp_002.empty_display_type = 'ARROWS'
ob_lamp_002.color = (0.0, 0.0, 0.0, 0.0)
ob_lamp_002.lineart.crease_threshold = 0.0
ob_lamp_001.location = (-1.983, 8.239, 2.458)
ob_lamp_001.rotation_euler = (0.6503, 0.05522, 1.866)
ob_lamp_001.lock_rotations_4d = False
ob_lamp_001.empty_display_type = 'ARROWS'
ob_lamp_001.color = (0.0, 0.0, 0.0, 0.0)
ob_lamp_001.lineart.crease_threshold = 0.0
ob_camera.location = (0.1823, -9.052, 3.686)
ob_camera.rotation_euler = (1.377, 4.132e-07, 0.035)
ob_camera.scale = (1.0, 1.0, 1.0)
ob_camera.lock_rotations_4d = False
ob_camera.empty_display_type = 'ARROWS'
ob_camera.color = (0.0, 0.0, 0.0, 0.0)
ob_camera.display_type = 'WIRE'
ob_camera.lineart.crease_threshold = 0.0

# ---- collection membership
col_collection_1.objects.link(ob_sphere)
col_collection_1.objects.link(ob_lamp_003)
col_collection_1.objects.link(ob_lamp_000)
col_collection_1.objects.link(ob_lamp_002)
col_collection_1.objects.link(ob_lamp_001)
col_collection_1.objects.link(ob_camera)

# ---- scene / render settings (as saved in the file)
scene.camera = ob_camera
scene.frame_start = 1; scene.frame_end = 250; scene.frame_set(1)
scene.render.engine = 'CYCLES'
scene.render.dither_intensity = 0.0
scene.render.film_transparent = True
scene.render.use_border = True
scene.cycles.feature_set = 'EXPERIMENTAL'
scene.cycles.use_denoising = False
scene.cycles.samples = 2000
scene.cycles.sampling_pattern = 'TABULATED_SOBOL'
scene.cycles.light_sampling_threshold = 0.0
scene.cycles.use_adaptive_sampling = False
scene.cycles.use_light_tree = False
scene.cycles.blur_glossy = 0.0
scene.cycles.sample_clamp_direct = 8.0
scene.cycles.sample_clamp_indirect = 8.0
scene.view_settings.view_transform = 'Standard'
bpy.context.view_layer.update()
